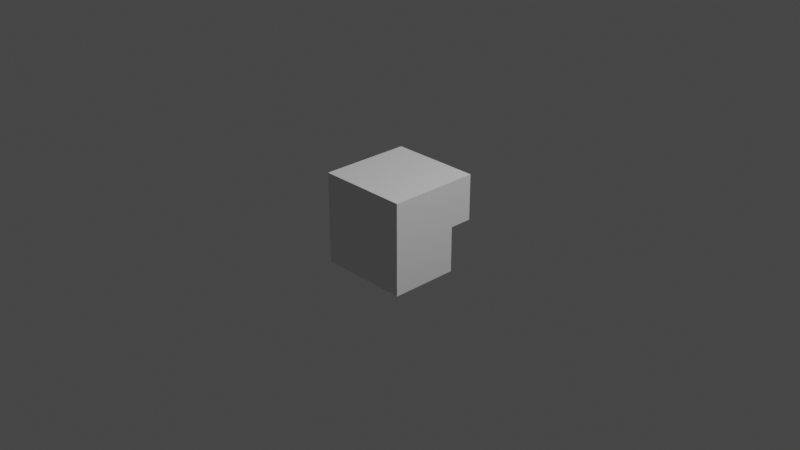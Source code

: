 # Source: entablature.blend  (saved by Blender 3.0.42; exported with 4.5.12 LTS)
import bpy
from mathutils import Matrix  # noqa: F401  (used for matrix-valued properties, if any)

bpy.ops.wm.read_factory_settings(use_empty=True)
scene = bpy.context.scene
scene.name = 'Scene'

# ---- collections
col_collection = bpy.data.collections.new('Collection'); scene.collection.children.link(col_collection)

# ---- world
world_world = bpy.data.worlds.new('World'); scene.world = world_world
world_world.use_nodes = True; world_world.node_tree.nodes.clear()
_N = world_world.node_tree.nodes; _L = world_world.node_tree.links
n0 = _N.new('ShaderNodeOutputWorld'); n0.name = 'World Output'; n0.location = (300, 300)
n1 = _N.new('ShaderNodeBackground'); n1.name = 'Background'; n1.location = (10, 300)
n1.inputs[0].default_value = (0.05088, 0.05088, 0.05088, 1.0)
_L.new(n1.outputs[0], n0.inputs[0])
n0.is_active_output = True
world_world.color = (0.05088, 0.05088, 0.05088)
world_world.use_sun_shadow = False
world_world.sun_shadow_jitter_overblur = 0.0

# ---- cameras
cam_camera = bpy.data.cameras.new('Camera')
cam_camera.clip_end = 100.0
cam_camera.ortho_scale = 7.314

# ---- lights
light_light = bpy.data.lights.new('Light', 'POINT')
light_light.transmission_factor = 0.0
light_light.energy = 1000.0
light_light.shadow_soft_size = 0.1
light_light.shadow_maximum_resolution = 0.006
light_light.use_absolute_resolution = True

# ---- meshes
me_cube_004 = bpy.data.meshes.new('Cube.004')
me_cube_004.from_pydata([(-1.0, -1.0, -1.0), (-1.0, -1.0, 1.0), (-1.0, 1.0, -1.0), (-1.0, 1.0, 1.0), (1.0, -1.0, -1.0), (1.0, -1.0, 1.0), (1.0, 1.0, -1.0), (1.0, 1.0, 1.0)], [], [(0, 1, 3, 2), (2, 3, 7, 6), (6, 7, 5, 4), (4, 5, 1, 0), (2, 6, 4, 0), (7, 3, 1, 5)])
_uv = me_cube_004.uv_layers.new(name='UVMap')
_uv.uv.foreach_set('vector', [0.375, 0.0, 0.625, 0.0, 0.625, 0.25, 0.375, 0.25, 0.375, 0.25, 0.625, 0.25, 0.625, 0.5, 0.375, 0.5, 0.375, 0.5, 0.625, 0.5, 0.625, 0.75, 0.375, 0.75, 0.375, 0.75, 0.625, 0.75, 0.625, 1.0, 0.375, 1.0, 0.125, 0.5, 0.375, 0.5, 0.375, 0.75, 0.125, 0.75, 0.625, 0.5, 0.875, 0.5, 0.875, 0.75, 0.625, 0.75])
me_cube_004.use_remesh_fix_poles = True
me_cube_004.use_remesh_preserve_attributes = False
me_cube_004.update()
me_cube_006 = bpy.data.meshes.new('Cube.006')
me_cube_006.from_pydata([(-1.0, -1.0, -3.0), (-1.0, -1.0, 1.0), (-1.0, 1.0, -3.0), (-1.0, 1.0, 1.0), (1.0, -1.0, -3.0), (1.0, -1.0, 1.0), (1.0, 1.0, -3.0), (1.0, 1.0, 1.0)], [], [(0, 1, 3, 2), (2, 3, 7, 6), (6, 7, 5, 4), (4, 5, 1, 0), (2, 6, 4, 0), (7, 3, 1, 5)])
_uv = me_cube_006.uv_layers.new(name='UVMap')
_uv.uv.foreach_set('vector', [0.375, 0.0, 0.625, 0.0, 0.625, 0.25, 0.375, 0.25, 0.375, 0.25, 0.625, 0.25, 0.625, 0.5, 0.375, 0.5, 0.375, 0.5, 0.625, 0.5, 0.625, 0.75, 0.375, 0.75, 0.375, 0.75, 0.625, 0.75, 0.625, 1.0, 0.375, 1.0, 0.125, 0.5, 0.375, 0.5, 0.375, 0.75, 0.125, 0.75, 0.625, 0.5, 0.875, 0.5, 0.875, 0.75, 0.625, 0.75])
me_cube_006.use_remesh_fix_poles = True
me_cube_006.use_remesh_preserve_attributes = False
me_cube_006.update()

# ---- objects
ob_light = bpy.data.objects.new('Light', light_light)
ob_camera = bpy.data.objects.new('Camera', cam_camera)
ob_cube = bpy.data.objects.new('Cube', me_cube_004)
ob_cube_001 = bpy.data.objects.new('Cube.001', me_cube_006)

# ---- transforms, parenting, visibility, modifiers, constraints
ob_light.location = (4.076, 1.005, 5.904)
ob_light.rotation_euler = (0.6503, 0.05522, 1.866)
ob_light.lock_rotations_4d = False
ob_light.empty_display_type = 'ARROWS'
ob_light.color = (0.0, 0.0, 0.0, 0.0)
ob_light.lineart.crease_threshold = 0.0
ob_camera.location = (7.359, -6.926, 4.958)
ob_camera.rotation_euler = (1.109, 0.0, 0.8149)
ob_camera.lock_rotations_4d = False
ob_camera.empty_display_type = 'ARROWS'
ob_camera.color = (0.0, 0.0, 0.0, 0.0)
ob_camera.display_type = 'WIRE'
ob_camera.lineart.crease_threshold = 0.0
ob_cube.location = (0.0, -0.125, 0.0)
ob_cube.scale = (0.5, 0.375, 0.5)
ob_cube_001.location = (0.0, 0.375, 0.375)
ob_cube_001.scale = (0.5, 0.125, 0.125)

# ---- collection membership
col_collection.objects.link(ob_light)
col_collection.objects.link(ob_camera)
col_collection.objects.link(ob_cube)
col_collection.objects.link(ob_cube_001)

# ---- scene / render settings (as saved in the file)
scene.camera = ob_camera
scene.frame_start = 1; scene.frame_end = 250; scene.frame_set(1)
scene.render.engine = 'BLENDER_EEVEE_NEXT'
scene.cycles.sampling_pattern = 'TABULATED_SOBOL'
scene.cycles.use_light_tree = False
scene.view_settings.view_transform = 'Filmic'
bpy.context.view_layer.update()
